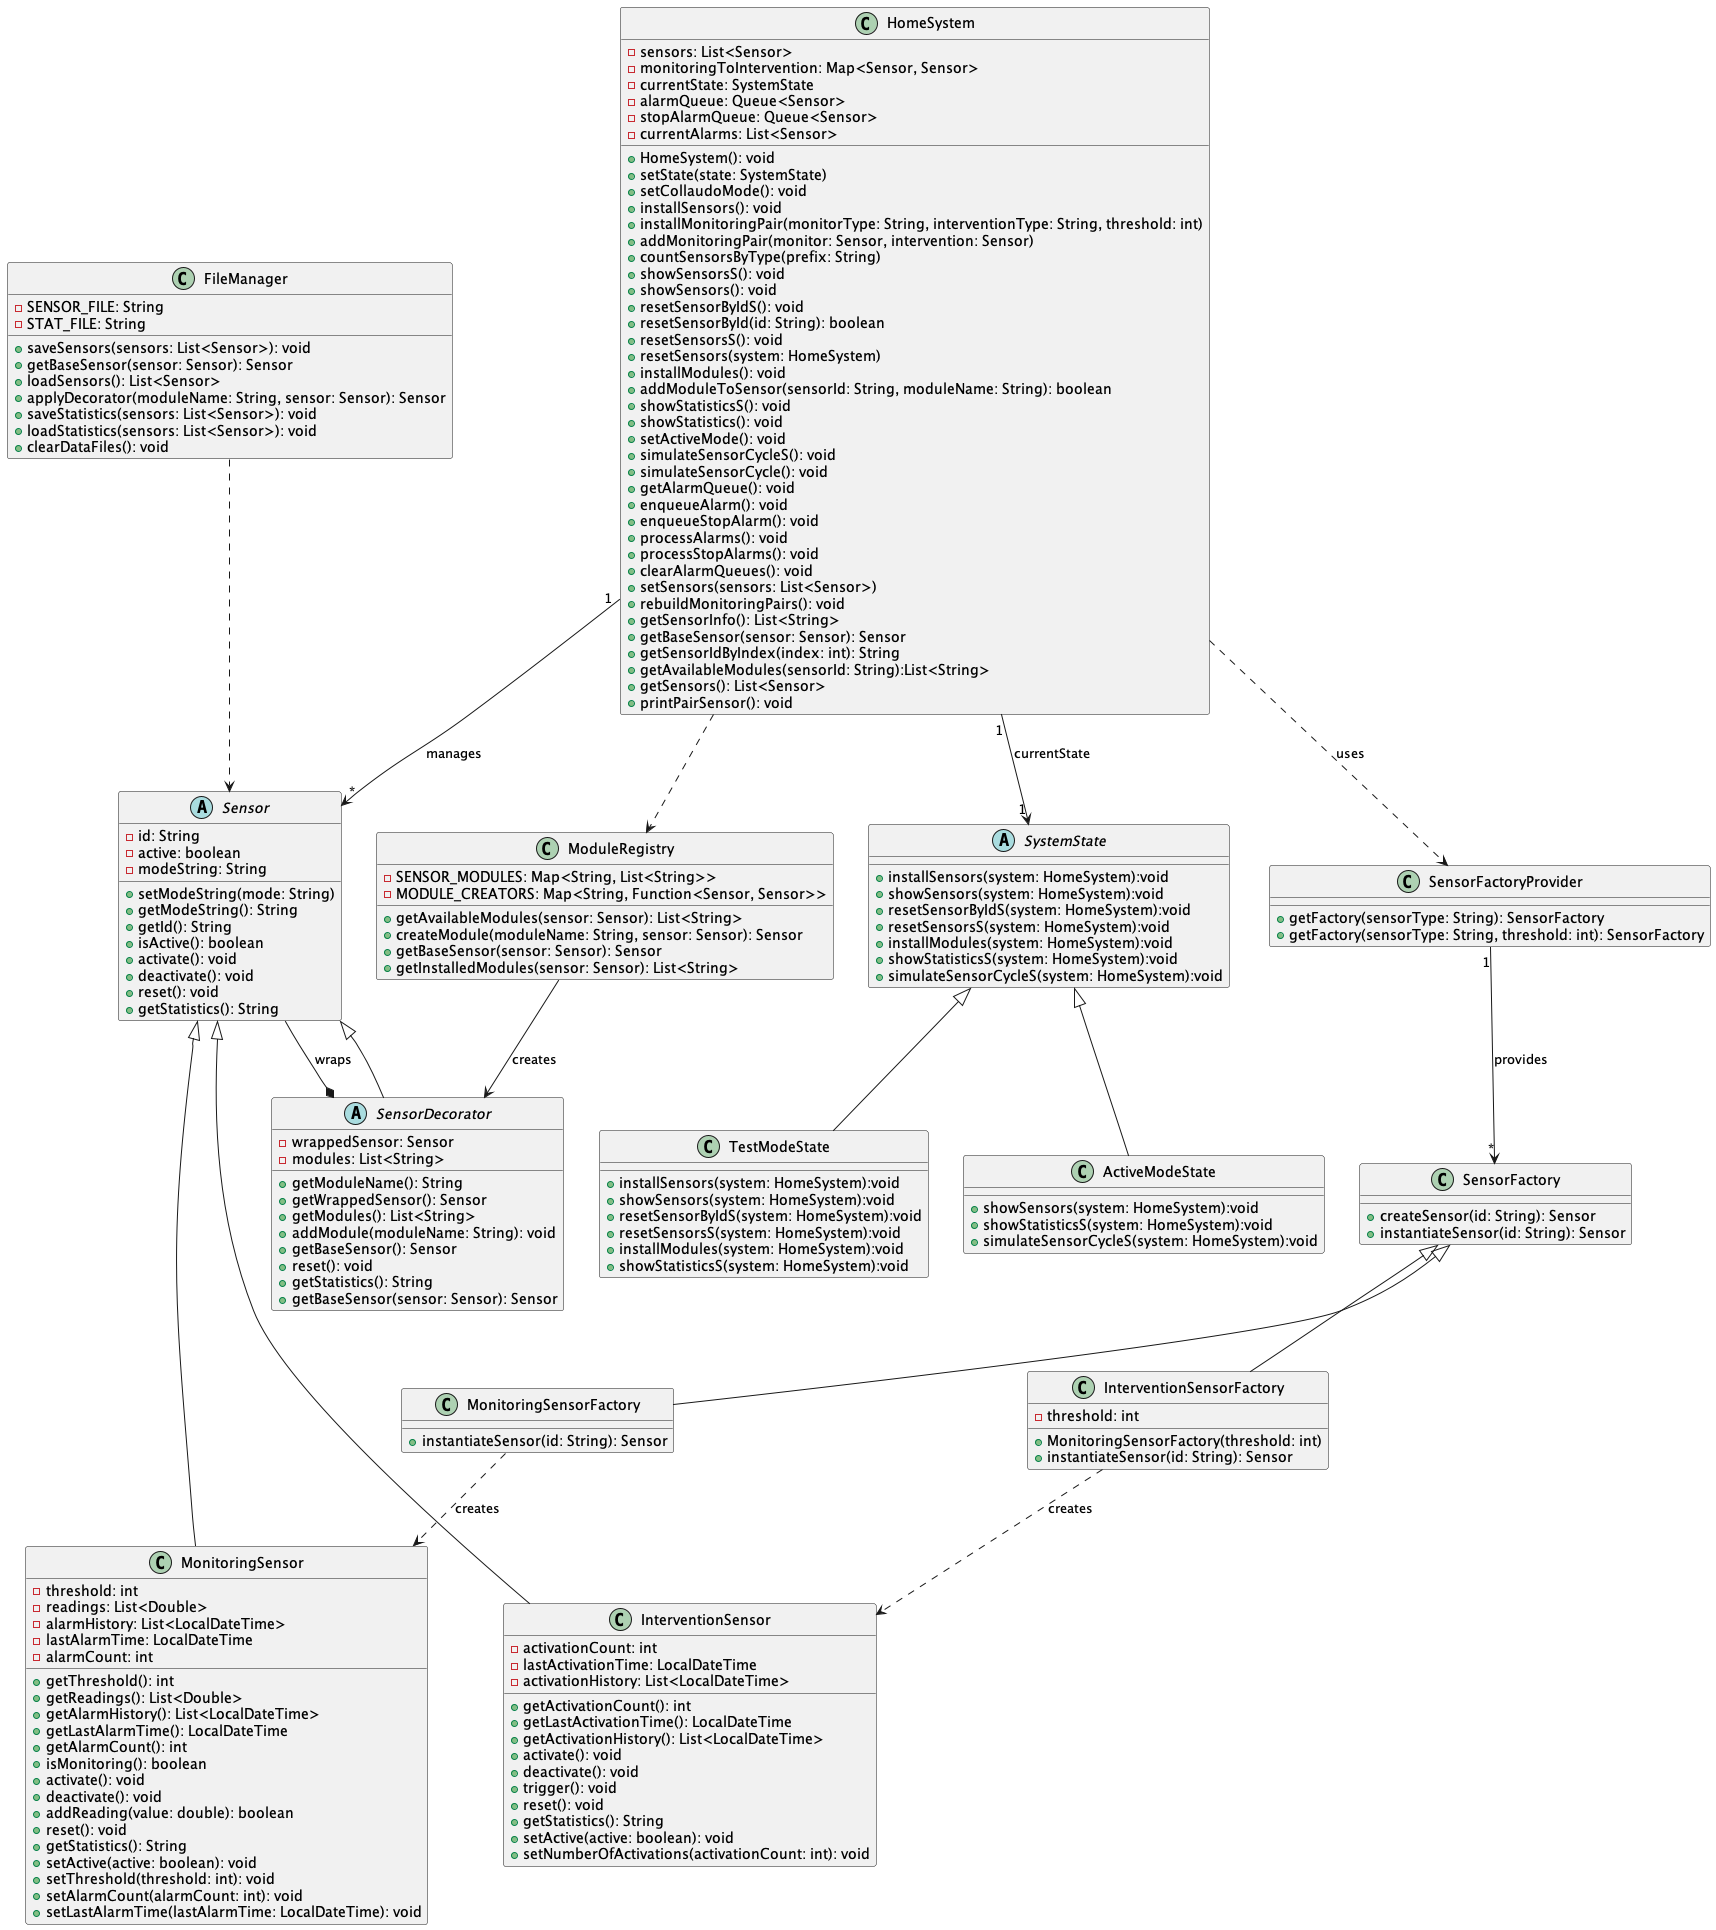

The diagram above was rendered by PlantUML. Its source (embedded in the PNG):
@startuml diagramma
' =========================
' Classi principali
' =========================
class HomeSystem {
    -sensors: List<Sensor>
    -monitoringToIntervention: Map<Sensor, Sensor>
    -currentState: SystemState
    -alarmQueue: Queue<Sensor>
    -stopAlarmQueue: Queue<Sensor>
    -currentAlarms: List<Sensor>
    +HomeSystem(): void
    +setState(state: SystemState)
    +setCollaudoMode(): void
    +installSensors(): void
    +installMonitoringPair(monitorType: String, interventionType: String, threshold: int)
    +addMonitoringPair(monitor: Sensor, intervention: Sensor)
    +countSensorsByType(prefix: String)
    +showSensorsS(): void
    +showSensors(): void
    +resetSensorByIdS(): void
    +resetSensorById(id: String): boolean
    +resetSensorsS(): void
    +resetSensors(system: HomeSystem)
    +installModules(): void
    +addModuleToSensor(sensorId: String, moduleName: String): boolean
    +showStatisticsS(): void
    +showStatistics(): void
    +setActiveMode(): void
    +simulateSensorCycleS(): void
    +simulateSensorCycle(): void
    +getAlarmQueue(): void
    +enqueueAlarm(): void
    +enqueueStopAlarm(): void
    +processAlarms(): void
    +processStopAlarms(): void
    +clearAlarmQueues(): void
    +setSensors(sensors: List<Sensor>)
    +rebuildMonitoringPairs(): void
    +getSensorInfo(): List<String>
    +getBaseSensor(sensor: Sensor): Sensor
    +getSensorIdByIndex(index: int): String
    +getAvailableModules(sensorId: String):List<String>
    +getSensors(): List<Sensor>
    +printPairSensor(): void
}

' =============================
' CLASSI SENSORI
' =============================

abstract class Sensor {
    -id: String
    -active: boolean
    -modeString: String
    +setModeString(mode: String)
    +getModeString(): String
    +getId(): String
    +isActive(): boolean
    +activate(): void
    +deactivate(): void
    +reset(): void
    +getStatistics(): String
}

class MonitoringSensor extends Sensor {
    -threshold: int
    -readings: List<Double>
    -alarmHistory: List<LocalDateTime>
    -lastAlarmTime: LocalDateTime
    -alarmCount: int
    +getThreshold(): int
    +getReadings(): List<Double>
    +getAlarmHistory(): List<LocalDateTime>
    +getLastAlarmTime(): LocalDateTime
    +getAlarmCount(): int
    +isMonitoring(): boolean
    +activate(): void
    +deactivate(): void
    +addReading(value: double): boolean
    +reset(): void
    +getStatistics(): String
    +setActive(active: boolean): void
    +setThreshold(threshold: int): void
    +setAlarmCount(alarmCount: int): void
    +setLastAlarmTime(lastAlarmTime: LocalDateTime): void
}

class InterventionSensor extends Sensor {
    -activationCount: int
    -lastActivationTime: LocalDateTime
    -activationHistory: List<LocalDateTime>
    +getActivationCount(): int
    +getLastActivationTime(): LocalDateTime
    +getActivationHistory(): List<LocalDateTime>
    +activate(): void
    +deactivate(): void
    +trigger(): void
    +reset(): void
    +getStatistics(): String
    +setActive(active: boolean): void
    +setNumberOfActivations(activationCount: int): void
}

' =============================
' CLASSI MODULI
' =============================

abstract class SensorDecorator extends Sensor {
    -wrappedSensor: Sensor
    -modules: List<String>
    +getModuleName(): String
    +getWrappedSensor(): Sensor
    +getModules(): List<String>
    +addModule(moduleName: String): void
    +getBaseSensor(): Sensor
    +reset(): void
    +getStatistics(): String
    +getBaseSensor(sensor: Sensor): Sensor
}

class ModuleRegistry {
    -SENSOR_MODULES: Map<String, List<String>>
    -MODULE_CREATORS: Map<String, Function<Sensor, Sensor>>

    +getAvailableModules(sensor: Sensor): List<String>
    +createModule(moduleName: String, sensor: Sensor): Sensor
    +getBaseSensor(sensor: Sensor): Sensor
    +getInstalledModules(sensor: Sensor): List<String>
}

' =============================
' CLASSI FACTORY
' =============================

class SensorFactory {
    +createSensor(id: String): Sensor
    +instantiateSensor(id: String): Sensor
}

class SensorFactoryProvider {
    +getFactory(sensorType: String): SensorFactory
    +getFactory(sensorType: String, threshold: int): SensorFactory
}

class InterventionSensorFactory extends SensorFactory{
    -threshold: int
    +MonitoringSensorFactory(threshold: int)
    +instantiateSensor(id: String): Sensor
}

class MonitoringSensorFactory extends SensorFactory{
    +instantiateSensor(id: String): Sensor
}

' =============================
' CLASSI STATI
' =============================

abstract class SystemState {
    +installSensors(system: HomeSystem):void
    +showSensors(system: HomeSystem):void
    +resetSensorByIdS(system: HomeSystem):void
    +resetSensorsS(system: HomeSystem):void
    +installModules(system: HomeSystem):void
    +showStatisticsS(system: HomeSystem):void
    +simulateSensorCycleS(system: HomeSystem):void
}

class ActiveModeState extends SystemState{
    +showSensors(system: HomeSystem):void
    +showStatisticsS(system: HomeSystem):void
    +simulateSensorCycleS(system: HomeSystem):void
}

class TestModeState extends SystemState{
    +installSensors(system: HomeSystem):void
    +showSensors(system: HomeSystem):void
    +resetSensorByIdS(system: HomeSystem):void
    +resetSensorsS(system: HomeSystem):void
    +installModules(system: HomeSystem):void
    +showStatisticsS(system: HomeSystem):void
}

' =========================
' FILEMANAGER
' =========================
class FileManager {
    -SENSOR_FILE: String
    -STAT_FILE: String
    +saveSensors(sensors: List<Sensor>): void
    +getBaseSensor(sensor: Sensor): Sensor
    +loadSensors(): List<Sensor>
    +applyDecorator(moduleName: String, sensor: Sensor): Sensor
    +saveStatistics(sensors: List<Sensor>): void
    +loadStatistics(sensors: List<Sensor>): void
    +clearDataFiles(): void
}

' =========================
' RELAZIONI
' =========================

' HomeSystem gestisce sensori
HomeSystem "1" --> "*" Sensor : manages

' HomeSystem usa Factory per creare sensori
HomeSystem ..> SensorFactoryProvider : uses

' HomeSystem ha UNO stato corrente
HomeSystem "1" --> "1" SystemState : currentState

' HomeSystem usa ModuleRegistry
HomeSystem ..> ModuleRegistry

' SensorFactoryProvider restituisce factory
SensorFactoryProvider "1" --> "*" SensorFactory : provides

' Decorator WRAPPA un sensore (composizione forte)
SensorDecorator *-- Sensor : wraps

MonitoringSensorFactory ..> MonitoringSensor : creates
InterventionSensorFactory ..> InterventionSensor : creates

' ModuleRegistry crea decoratori
ModuleRegistry --> SensorDecorator : creates

' FileManager usa Sensor
FileManager ..> Sensor

@enduml